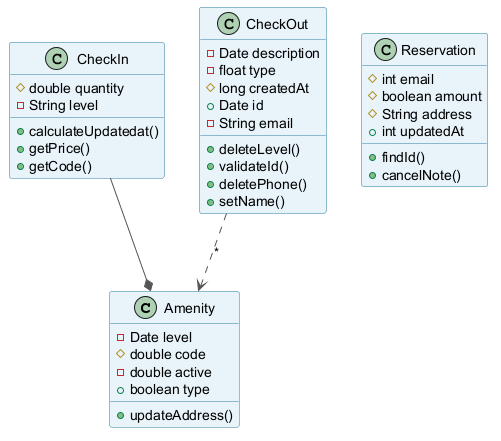

The diagram above was rendered by PlantUML. Its source (embedded in the PNG):
@startuml
skinparam backgroundColor #FFFFFF
skinparam classBackgroundColor #E8F4FA
skinparam classBorderColor #2C7DA0
skinparam ArrowColor #555555
class Amenity {
  -Date level
  #double code
  -double active
  +boolean type
  +updateAddress()
}
class CheckIn {
  #double quantity
  -String level
  +calculateUpdatedat()
  +getPrice()
  +getCode()
}
class CheckOut {
  -Date description
  -float type
  #long createdAt
  +Date id
  -String email
  +deleteLevel()
  +validateId()
  +deletePhone()
  +setName()
}
class Reservation {
  #int email
  #boolean amount
  #String address
  +int updatedAt
  +findId()
  +cancelNote()
}
CheckIn --* Amenity
CheckOut ..> Amenity : "*"
@enduml